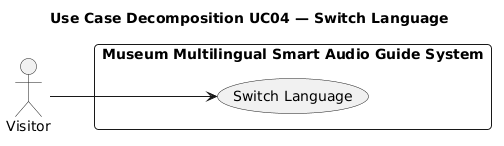

The diagram above was rendered by PlantUML. Its source (embedded in the PNG):
@startuml
title Use Case Decomposition UC04 — Switch Language
left to right direction
skinparam defaultFontName Arial
skinparam packageStyle rectangle
skinparam roundCorner 8
skinparam shadowing false

actor "Visitor" as Visitor

rectangle "Museum Multilingual Smart Audio Guide System" {
  usecase "Switch Language" as UC04
}

Visitor --> UC04
@enduml